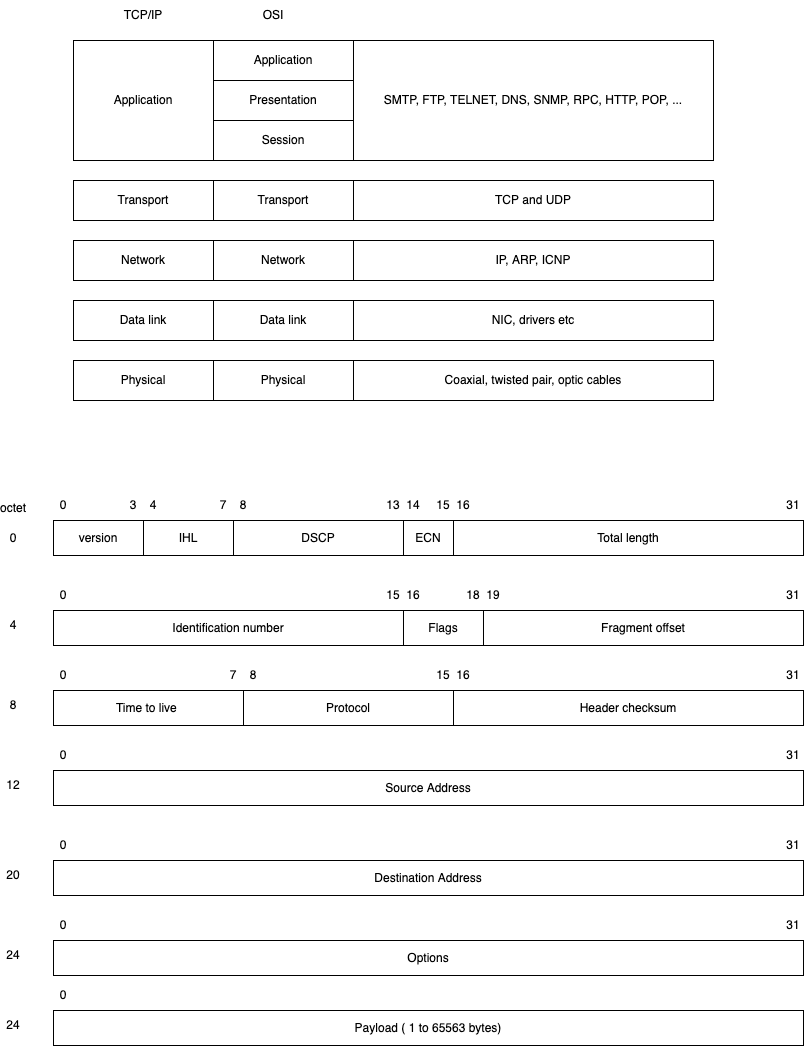

The diagram above was exported from draw.io. Its source (the exported page's mxGraphModel, read from the mxfile embedded in the PNG):
<mxGraphModel dx="951" dy="598" grid="1" gridSize="10" guides="1" tooltips="1" connect="1" arrows="1" fold="1" page="1" pageScale="1" pageWidth="827" pageHeight="1169" math="0" shadow="0">
  <root>
    <mxCell id="0" />
    <mxCell id="1" parent="0" />
    <mxCell id="2" value="Application" style="rounded=0;whiteSpace=wrap;html=1;" vertex="1" parent="1">
      <mxGeometry x="230" y="80" width="140" height="40" as="geometry" />
    </mxCell>
    <mxCell id="3" value="Presentation" style="rounded=0;whiteSpace=wrap;html=1;" vertex="1" parent="1">
      <mxGeometry x="230" y="120" width="140" height="40" as="geometry" />
    </mxCell>
    <mxCell id="4" value="Session" style="rounded=0;whiteSpace=wrap;html=1;" vertex="1" parent="1">
      <mxGeometry x="230" y="160" width="140" height="40" as="geometry" />
    </mxCell>
    <mxCell id="5" value="SMTP, FTP, TELNET, DNS, SNMP, RPC, HTTP, POP, ..." style="rounded=0;whiteSpace=wrap;html=1;" vertex="1" parent="1">
      <mxGeometry x="370" y="80" width="360" height="120" as="geometry" />
    </mxCell>
    <mxCell id="6" value="Transport" style="rounded=0;whiteSpace=wrap;html=1;" vertex="1" parent="1">
      <mxGeometry x="230" y="220" width="140" height="40" as="geometry" />
    </mxCell>
    <mxCell id="7" value="TCP and UDP" style="rounded=0;whiteSpace=wrap;html=1;" vertex="1" parent="1">
      <mxGeometry x="370" y="220" width="360" height="40" as="geometry" />
    </mxCell>
    <mxCell id="8" value="Network" style="rounded=0;whiteSpace=wrap;html=1;" vertex="1" parent="1">
      <mxGeometry x="230" y="280" width="140" height="40" as="geometry" />
    </mxCell>
    <mxCell id="9" value="IP, ARP, ICNP" style="rounded=0;whiteSpace=wrap;html=1;" vertex="1" parent="1">
      <mxGeometry x="370" y="280" width="360" height="40" as="geometry" />
    </mxCell>
    <mxCell id="10" value="Data link" style="rounded=0;whiteSpace=wrap;html=1;" vertex="1" parent="1">
      <mxGeometry x="230" y="340" width="140" height="40" as="geometry" />
    </mxCell>
    <mxCell id="11" value="NIC, drivers etc" style="rounded=0;whiteSpace=wrap;html=1;" vertex="1" parent="1">
      <mxGeometry x="370" y="340" width="360" height="40" as="geometry" />
    </mxCell>
    <mxCell id="12" value="Physical" style="rounded=0;whiteSpace=wrap;html=1;" vertex="1" parent="1">
      <mxGeometry x="230" y="400" width="140" height="40" as="geometry" />
    </mxCell>
    <mxCell id="13" value="Coaxial, twisted pair, optic cables" style="rounded=0;whiteSpace=wrap;html=1;" vertex="1" parent="1">
      <mxGeometry x="370" y="400" width="360" height="40" as="geometry" />
    </mxCell>
    <mxCell id="14" value="Application" style="rounded=0;whiteSpace=wrap;html=1;" vertex="1" parent="1">
      <mxGeometry x="90" y="80" width="140" height="120" as="geometry" />
    </mxCell>
    <mxCell id="17" value="Transport" style="rounded=0;whiteSpace=wrap;html=1;" vertex="1" parent="1">
      <mxGeometry x="90" y="220" width="140" height="40" as="geometry" />
    </mxCell>
    <mxCell id="18" value="Network" style="rounded=0;whiteSpace=wrap;html=1;" vertex="1" parent="1">
      <mxGeometry x="90" y="280" width="140" height="40" as="geometry" />
    </mxCell>
    <mxCell id="19" value="Data link" style="rounded=0;whiteSpace=wrap;html=1;" vertex="1" parent="1">
      <mxGeometry x="90" y="340" width="140" height="40" as="geometry" />
    </mxCell>
    <mxCell id="20" value="Physical" style="rounded=0;whiteSpace=wrap;html=1;" vertex="1" parent="1">
      <mxGeometry x="90" y="400" width="140" height="40" as="geometry" />
    </mxCell>
    <mxCell id="21" value="TCP/IP" style="text;html=1;strokeColor=none;fillColor=none;align=center;verticalAlign=middle;whiteSpace=wrap;rounded=0;" vertex="1" parent="1">
      <mxGeometry x="130" y="40" width="60" height="30" as="geometry" />
    </mxCell>
    <mxCell id="22" value="OSI" style="text;html=1;strokeColor=none;fillColor=none;align=center;verticalAlign=middle;whiteSpace=wrap;rounded=0;" vertex="1" parent="1">
      <mxGeometry x="260" y="40" width="60" height="30" as="geometry" />
    </mxCell>
    <mxCell id="23" value="version" style="rounded=0;whiteSpace=wrap;html=1;" vertex="1" parent="1">
      <mxGeometry x="70" y="560" width="90" height="35" as="geometry" />
    </mxCell>
    <mxCell id="24" value="0" style="text;html=1;strokeColor=none;fillColor=none;align=center;verticalAlign=middle;whiteSpace=wrap;rounded=0;" vertex="1" parent="1">
      <mxGeometry x="70" y="530" width="20" height="30" as="geometry" />
    </mxCell>
    <mxCell id="25" value="3" style="text;html=1;strokeColor=none;fillColor=none;align=center;verticalAlign=middle;whiteSpace=wrap;rounded=0;" vertex="1" parent="1">
      <mxGeometry x="140" y="530" width="20" height="30" as="geometry" />
    </mxCell>
    <mxCell id="26" value="IHL" style="rounded=0;whiteSpace=wrap;html=1;" vertex="1" parent="1">
      <mxGeometry x="160" y="560" width="90" height="35" as="geometry" />
    </mxCell>
    <mxCell id="27" value="4" style="text;html=1;strokeColor=none;fillColor=none;align=center;verticalAlign=middle;whiteSpace=wrap;rounded=0;" vertex="1" parent="1">
      <mxGeometry x="160" y="530" width="20" height="30" as="geometry" />
    </mxCell>
    <mxCell id="28" value="7" style="text;html=1;strokeColor=none;fillColor=none;align=center;verticalAlign=middle;whiteSpace=wrap;rounded=0;" vertex="1" parent="1">
      <mxGeometry x="230" y="530" width="20" height="30" as="geometry" />
    </mxCell>
    <mxCell id="29" value="DSCP" style="rounded=0;whiteSpace=wrap;html=1;" vertex="1" parent="1">
      <mxGeometry x="250" y="560" width="170" height="35" as="geometry" />
    </mxCell>
    <mxCell id="30" value="8" style="text;html=1;strokeColor=none;fillColor=none;align=center;verticalAlign=middle;whiteSpace=wrap;rounded=0;" vertex="1" parent="1">
      <mxGeometry x="250" y="530" width="20" height="30" as="geometry" />
    </mxCell>
    <mxCell id="31" value="13" style="text;html=1;strokeColor=none;fillColor=none;align=center;verticalAlign=middle;whiteSpace=wrap;rounded=0;" vertex="1" parent="1">
      <mxGeometry x="400" y="530" width="20" height="30" as="geometry" />
    </mxCell>
    <mxCell id="32" value="ECN" style="rounded=0;whiteSpace=wrap;html=1;" vertex="1" parent="1">
      <mxGeometry x="420" y="560" width="50" height="35" as="geometry" />
    </mxCell>
    <mxCell id="33" value="14" style="text;html=1;strokeColor=none;fillColor=none;align=center;verticalAlign=middle;whiteSpace=wrap;rounded=0;" vertex="1" parent="1">
      <mxGeometry x="420" y="530" width="20" height="30" as="geometry" />
    </mxCell>
    <mxCell id="34" value="15" style="text;html=1;strokeColor=none;fillColor=none;align=center;verticalAlign=middle;whiteSpace=wrap;rounded=0;" vertex="1" parent="1">
      <mxGeometry x="450" y="530" width="20" height="30" as="geometry" />
    </mxCell>
    <mxCell id="35" value="Total length" style="rounded=0;whiteSpace=wrap;html=1;" vertex="1" parent="1">
      <mxGeometry x="470" y="560" width="350" height="35" as="geometry" />
    </mxCell>
    <mxCell id="36" value="16" style="text;html=1;strokeColor=none;fillColor=none;align=center;verticalAlign=middle;whiteSpace=wrap;rounded=0;" vertex="1" parent="1">
      <mxGeometry x="470" y="530" width="20" height="30" as="geometry" />
    </mxCell>
    <mxCell id="37" value="31" style="text;html=1;strokeColor=none;fillColor=none;align=center;verticalAlign=middle;whiteSpace=wrap;rounded=0;" vertex="1" parent="1">
      <mxGeometry x="800" y="530" width="20" height="30" as="geometry" />
    </mxCell>
    <mxCell id="38" value="Identification number" style="rounded=0;whiteSpace=wrap;html=1;" vertex="1" parent="1">
      <mxGeometry x="70" y="650" width="350" height="35" as="geometry" />
    </mxCell>
    <mxCell id="39" value="0" style="text;html=1;strokeColor=none;fillColor=none;align=center;verticalAlign=middle;whiteSpace=wrap;rounded=0;" vertex="1" parent="1">
      <mxGeometry x="70" y="620" width="20" height="30" as="geometry" />
    </mxCell>
    <mxCell id="40" value="15" style="text;html=1;strokeColor=none;fillColor=none;align=center;verticalAlign=middle;whiteSpace=wrap;rounded=0;" vertex="1" parent="1">
      <mxGeometry x="400" y="620" width="20" height="30" as="geometry" />
    </mxCell>
    <mxCell id="41" value="0" style="text;html=1;strokeColor=none;fillColor=none;align=center;verticalAlign=middle;whiteSpace=wrap;rounded=0;" vertex="1" parent="1">
      <mxGeometry x="20" y="562.5" width="20" height="30" as="geometry" />
    </mxCell>
    <mxCell id="42" value="octet" style="text;html=1;strokeColor=none;fillColor=none;align=center;verticalAlign=middle;whiteSpace=wrap;rounded=0;" vertex="1" parent="1">
      <mxGeometry x="20" y="532.5" width="20" height="30" as="geometry" />
    </mxCell>
    <mxCell id="43" value="4" style="text;html=1;strokeColor=none;fillColor=none;align=center;verticalAlign=middle;whiteSpace=wrap;rounded=0;" vertex="1" parent="1">
      <mxGeometry x="20" y="650" width="20" height="30" as="geometry" />
    </mxCell>
    <mxCell id="44" value="Flags" style="rounded=0;whiteSpace=wrap;html=1;" vertex="1" parent="1">
      <mxGeometry x="420" y="650" width="80" height="35" as="geometry" />
    </mxCell>
    <mxCell id="45" value="16" style="text;html=1;strokeColor=none;fillColor=none;align=center;verticalAlign=middle;whiteSpace=wrap;rounded=0;" vertex="1" parent="1">
      <mxGeometry x="420" y="620" width="20" height="30" as="geometry" />
    </mxCell>
    <mxCell id="46" value="18" style="text;html=1;strokeColor=none;fillColor=none;align=center;verticalAlign=middle;whiteSpace=wrap;rounded=0;" vertex="1" parent="1">
      <mxGeometry x="480" y="620" width="20" height="30" as="geometry" />
    </mxCell>
    <mxCell id="47" value="Fragment offset" style="rounded=0;whiteSpace=wrap;html=1;" vertex="1" parent="1">
      <mxGeometry x="500" y="650" width="320" height="35" as="geometry" />
    </mxCell>
    <mxCell id="48" value="19" style="text;html=1;strokeColor=none;fillColor=none;align=center;verticalAlign=middle;whiteSpace=wrap;rounded=0;" vertex="1" parent="1">
      <mxGeometry x="500" y="620" width="20" height="30" as="geometry" />
    </mxCell>
    <mxCell id="49" value="31" style="text;html=1;strokeColor=none;fillColor=none;align=center;verticalAlign=middle;whiteSpace=wrap;rounded=0;" vertex="1" parent="1">
      <mxGeometry x="800" y="620" width="20" height="30" as="geometry" />
    </mxCell>
    <mxCell id="50" value="8" style="text;html=1;strokeColor=none;fillColor=none;align=center;verticalAlign=middle;whiteSpace=wrap;rounded=0;" vertex="1" parent="1">
      <mxGeometry x="20" y="730" width="20" height="30" as="geometry" />
    </mxCell>
    <mxCell id="51" value="0" style="text;html=1;strokeColor=none;fillColor=none;align=center;verticalAlign=middle;whiteSpace=wrap;rounded=0;" vertex="1" parent="1">
      <mxGeometry x="70" y="700" width="20" height="30" as="geometry" />
    </mxCell>
    <mxCell id="52" value="Time to live&amp;nbsp;" style="rounded=0;whiteSpace=wrap;html=1;" vertex="1" parent="1">
      <mxGeometry x="70" y="730" width="190" height="35" as="geometry" />
    </mxCell>
    <mxCell id="53" value="7" style="text;html=1;strokeColor=none;fillColor=none;align=center;verticalAlign=middle;whiteSpace=wrap;rounded=0;" vertex="1" parent="1">
      <mxGeometry x="240" y="700" width="20" height="30" as="geometry" />
    </mxCell>
    <mxCell id="54" value="8" style="text;html=1;strokeColor=none;fillColor=none;align=center;verticalAlign=middle;whiteSpace=wrap;rounded=0;" vertex="1" parent="1">
      <mxGeometry x="260" y="700" width="20" height="30" as="geometry" />
    </mxCell>
    <mxCell id="55" value="Protocol" style="rounded=0;whiteSpace=wrap;html=1;" vertex="1" parent="1">
      <mxGeometry x="260" y="730" width="210" height="35" as="geometry" />
    </mxCell>
    <mxCell id="56" value="15" style="text;html=1;strokeColor=none;fillColor=none;align=center;verticalAlign=middle;whiteSpace=wrap;rounded=0;" vertex="1" parent="1">
      <mxGeometry x="450" y="700" width="20" height="30" as="geometry" />
    </mxCell>
    <mxCell id="57" value="Header checksum" style="rounded=0;whiteSpace=wrap;html=1;" vertex="1" parent="1">
      <mxGeometry x="470" y="730" width="350" height="35" as="geometry" />
    </mxCell>
    <mxCell id="59" value="16" style="text;html=1;strokeColor=none;fillColor=none;align=center;verticalAlign=middle;whiteSpace=wrap;rounded=0;" vertex="1" parent="1">
      <mxGeometry x="470" y="700" width="20" height="30" as="geometry" />
    </mxCell>
    <mxCell id="60" value="31" style="text;html=1;strokeColor=none;fillColor=none;align=center;verticalAlign=middle;whiteSpace=wrap;rounded=0;" vertex="1" parent="1">
      <mxGeometry x="800" y="700" width="20" height="30" as="geometry" />
    </mxCell>
    <mxCell id="61" value="12" style="text;html=1;strokeColor=none;fillColor=none;align=center;verticalAlign=middle;whiteSpace=wrap;rounded=0;" vertex="1" parent="1">
      <mxGeometry x="20" y="810" width="20" height="30" as="geometry" />
    </mxCell>
    <mxCell id="62" value="0" style="text;html=1;strokeColor=none;fillColor=none;align=center;verticalAlign=middle;whiteSpace=wrap;rounded=0;" vertex="1" parent="1">
      <mxGeometry x="70" y="780" width="20" height="30" as="geometry" />
    </mxCell>
    <mxCell id="63" value="Source Address" style="rounded=0;whiteSpace=wrap;html=1;" vertex="1" parent="1">
      <mxGeometry x="70" y="810" width="750" height="35" as="geometry" />
    </mxCell>
    <mxCell id="64" value="31" style="text;html=1;strokeColor=none;fillColor=none;align=center;verticalAlign=middle;whiteSpace=wrap;rounded=0;" vertex="1" parent="1">
      <mxGeometry x="800" y="780" width="20" height="30" as="geometry" />
    </mxCell>
    <mxCell id="65" value="20" style="text;html=1;strokeColor=none;fillColor=none;align=center;verticalAlign=middle;whiteSpace=wrap;rounded=0;" vertex="1" parent="1">
      <mxGeometry x="20" y="900" width="20" height="30" as="geometry" />
    </mxCell>
    <mxCell id="66" value="0" style="text;html=1;strokeColor=none;fillColor=none;align=center;verticalAlign=middle;whiteSpace=wrap;rounded=0;" vertex="1" parent="1">
      <mxGeometry x="70" y="870" width="20" height="30" as="geometry" />
    </mxCell>
    <mxCell id="67" value="Destination Address" style="rounded=0;whiteSpace=wrap;html=1;" vertex="1" parent="1">
      <mxGeometry x="70" y="900" width="750" height="35" as="geometry" />
    </mxCell>
    <mxCell id="68" value="31" style="text;html=1;strokeColor=none;fillColor=none;align=center;verticalAlign=middle;whiteSpace=wrap;rounded=0;" vertex="1" parent="1">
      <mxGeometry x="800" y="870" width="20" height="30" as="geometry" />
    </mxCell>
    <mxCell id="69" value="24" style="text;html=1;strokeColor=none;fillColor=none;align=center;verticalAlign=middle;whiteSpace=wrap;rounded=0;" vertex="1" parent="1">
      <mxGeometry x="20" y="980" width="20" height="30" as="geometry" />
    </mxCell>
    <mxCell id="70" value="0" style="text;html=1;strokeColor=none;fillColor=none;align=center;verticalAlign=middle;whiteSpace=wrap;rounded=0;" vertex="1" parent="1">
      <mxGeometry x="70" y="950" width="20" height="30" as="geometry" />
    </mxCell>
    <mxCell id="71" value="Options" style="rounded=0;whiteSpace=wrap;html=1;" vertex="1" parent="1">
      <mxGeometry x="70" y="980" width="750" height="35" as="geometry" />
    </mxCell>
    <mxCell id="72" value="31" style="text;html=1;strokeColor=none;fillColor=none;align=center;verticalAlign=middle;whiteSpace=wrap;rounded=0;" vertex="1" parent="1">
      <mxGeometry x="800" y="950" width="20" height="30" as="geometry" />
    </mxCell>
    <mxCell id="73" value="24" style="text;html=1;strokeColor=none;fillColor=none;align=center;verticalAlign=middle;whiteSpace=wrap;rounded=0;" vertex="1" parent="1">
      <mxGeometry x="20" y="1050" width="20" height="30" as="geometry" />
    </mxCell>
    <mxCell id="74" value="Payload ( 1 to 65563 bytes)" style="rounded=0;whiteSpace=wrap;html=1;" vertex="1" parent="1">
      <mxGeometry x="70" y="1050" width="750" height="35" as="geometry" />
    </mxCell>
    <mxCell id="75" value="0" style="text;html=1;strokeColor=none;fillColor=none;align=center;verticalAlign=middle;whiteSpace=wrap;rounded=0;" vertex="1" parent="1">
      <mxGeometry x="70" y="1020" width="20" height="30" as="geometry" />
    </mxCell>
  </root>
</mxGraphModel>